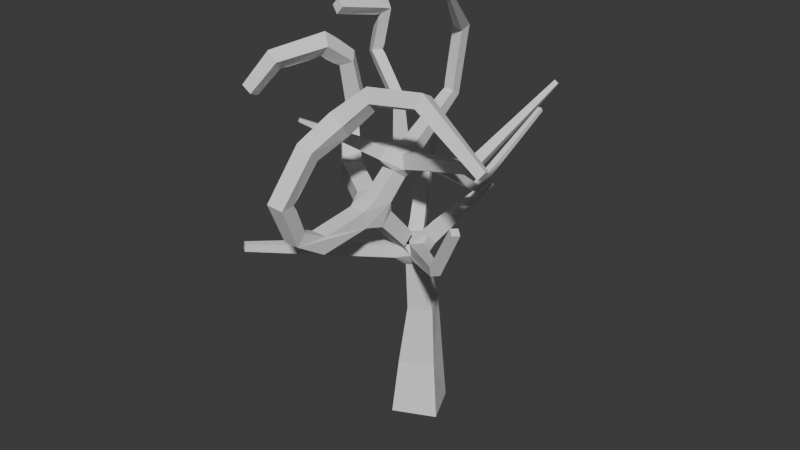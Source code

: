 # Source: tree3.blend  (saved by Blender 4.5.90; exported with 4.5.12 LTS)
import bpy
from mathutils import Matrix  # noqa: F401  (used for matrix-valued properties, if any)

bpy.ops.wm.read_factory_settings(use_empty=True)
scene = bpy.context.scene
scene.name = 'Scene'

# ---- collections
col_collection = bpy.data.collections.new('Collection'); scene.collection.children.link(col_collection)

# ---- world
world_world = bpy.data.worlds.new('World'); scene.world = world_world
world_world.use_nodes = True; world_world.node_tree.nodes.clear()
_N = world_world.node_tree.nodes; _L = world_world.node_tree.links
n0 = _N.new('ShaderNodeOutputWorld'); n0.name = 'World Output'; n0.location = (200, 100)
n1 = _N.new('ShaderNodeBackground'); n1.name = 'Background'; n1.location = (-200, 100)
n1.inputs[0].default_value = (0.05088, 0.05088, 0.05088, 1.0)
_L.new(n1.outputs[0], n0.inputs[0])
n0.is_active_output = True
world_world.color = (0.05088, 0.05088, 0.05088)
world_world.sun_shadow_jitter_overblur = 0.0

# ---- meshes
me_cube_001 = bpy.data.meshes.new('Cube.001')
me_cube_001.from_pydata([(-0.6528, 0.2349, 0.01878), (0.2349, 0.653, -0.005276), (0.6528, -0.2349, -0.01878), (-0.2349, -0.653, 0.005276), (-0.3074, 0.06727, 1.839), (0.308, 0.3525, 1.852), (0.5922, -0.2567, 1.761), (-0.02315, -0.542, 1.748), (-0.7951, 0.2219, -1.597), (0.3346, 0.7546, -1.597), (0.8665, -0.3734, -1.531), (-0.2631, -0.9061, -1.531), (3.146, -2.059, 7.135), (3.159, -2.338, 7.188), (2.988, -2.304, 7.412), (2.975, -2.024, 7.36), (4.262, -0.6737, 9.086), (4.295, -0.7621, 9.134), (4.206, -0.7639, 9.192), (4.173, -0.6754, 9.143), (-0.6725, -3.643, 7.849), (-0.7488, -3.608, 7.849), (-0.7313, -3.57, 7.923), (-0.6551, -3.605, 7.923), (0.04399, 1.031, 7.463), (0.3276, 1.032, 7.442), (0.339, 0.786, 7.585), (0.05541, 0.7854, 7.606), (-1.729, 0.9013, 6.667), (-1.549, 1.121, 6.678), (-1.482, 1.053, 6.946), (-1.662, 0.8325, 6.935), (-3.161, 1.609, 7.686), (-2.993, 1.852, 7.692), (-2.765, 1.691, 7.79), (-2.933, 1.448, 7.783), (0.4052, 0.9284, 9.426), (0.6746, 0.9321, 9.335), (0.6389, 0.6752, 9.219), (0.3694, 0.6715, 9.31), (1.528, -1.26, 11.03), (1.582, -1.254, 11.0), (1.567, -1.295, 10.96), (1.513, -1.301, 10.99), (1.556, 0.02268, 5.478), (1.745, 0.02233, 5.481), (1.742, 0.03675, 5.669), (1.554, 0.0371, 5.666), (1.706, 2.653, 6.859), (1.818, 2.648, 6.86), (1.815, 2.597, 6.96), (1.703, 2.602, 6.959), (1.096, 1.513, 5.029), (1.247, 1.438, 5.037), (1.172, 1.288, 5.061), (1.02, 1.363, 5.053), (-2.288, -4.134, 4.157), (-2.444, -4.026, 4.157), (-2.428, -4.002, 4.345), (-2.272, -4.111, 4.345), (0.5131, 0.6311, 6.348), (0.6364, 0.5679, 6.362), (0.5946, 0.4673, 6.275), (0.4714, 0.5305, 6.261), (2.662, -2.643, 4.623), (2.524, -2.824, 4.635), (2.413, -2.727, 4.809), (2.551, -2.546, 4.797), (3.397, -2.916, 6.005), (3.288, -3.083, 6.033), (3.149, -2.975, 6.129), (3.258, -2.808, 6.102), (-0.9699, 1.024, 4.731), (-0.6684, 1.204, 4.728), (-0.5514, 1.011, 4.998), (-0.8528, 0.8312, 5.0), (-1.578, 2.095, 5.893), (-1.276, 2.272, 5.888), (-1.151, 2.066, 6.143), (-1.454, 1.889, 6.148), (-2.716, 1.48, 9.067), (-2.51, 1.644, 9.2), (-2.3, 1.505, 9.046), (-2.506, 1.341, 8.912), (-3.024, 0.05783, 9.331), (-2.83, 0.06108, 9.554), (-2.615, -0.02128, 9.368), (-2.81, -0.02453, 9.145), (0.2692, -3.96, 4.887), (-0.1846, -3.959, 4.887), (-0.1835, -3.868, 5.332), (0.2703, -3.869, 5.331), (0.2798, -4.812, 5.432), (-0.08955, -4.843, 5.451), (-0.09943, -4.574, 5.706), (0.27, -4.543, 5.687), (0.4712, -5.418, 6.613), (0.07291, -5.47, 6.681), (0.01867, -5.066, 6.67), (0.417, -5.014, 6.603), (0.7023, -4.672, 7.809), (0.2938, -4.702, 7.928), (0.1838, -4.428, 7.621), (0.5923, -4.398, 7.501), (0.8017, -3.83, 8.164), (0.3695, -3.747, 8.37), (0.2735, -3.411, 8.032), (0.7057, -3.494, 7.826), (1.307, -3.509, 8.734), (1.118, -3.351, 9.039), (1.118, -3.003, 8.857), (1.307, -3.162, 8.553), (2.503, -3.422, 8.886), (2.578, -3.248, 9.209), (2.546, -2.917, 9.037), (2.471, -3.091, 8.715), (4.242, -3.533, 7.812), (4.363, -3.429, 7.983), (4.324, -3.22, 7.883), (4.203, -3.324, 7.712), (-1.675, -1.227, 5.389), (-1.368, -0.8391, 5.377), (-1.213, -0.9482, 5.834), (-1.52, -1.336, 5.846), (-2.644, -0.1559, 6.539), (-2.332, 0.1103, 6.451), (-2.057, -0.1559, 6.622), (-2.369, -0.4222, 6.71), (-2.495, -0.02582, 7.085), (-2.137, 0.2386, 7.018), (-1.887, -0.1233, 6.924), (-2.245, -0.3877, 6.991), (-2.294, -0.4741, 8.306), (-1.966, -0.3209, 8.44), (-1.764, -0.5922, 8.255), (-2.091, -0.7454, 8.121), (-2.498, -1.059, 8.763), (-2.197, -1.12, 9.077), (-1.929, -1.309, 8.784), (-2.23, -1.248, 8.47), (-3.073, -2.075, 8.515), (-2.938, -2.362, 8.752), (-2.627, -2.414, 8.511), (-2.763, -2.127, 8.274), (-3.498, -2.519, 7.748), (-3.437, -2.82, 7.878), (-3.148, -2.834, 7.711), (-3.209, -2.533, 7.581), (-0.1596, -0.2812, 3.238), (0.2541, -0.09492, 3.277), (0.4444, -0.4999, 3.192), (0.03072, -0.6862, 3.153), (0.3732, -0.9069, 3.627), (-0.06146, -0.8537, 3.691), (-0.09625, -0.4745, 3.972), (0.3516, -1.125, 3.97), (-0.06678, -1.125, 3.97), (-0.06678, -0.8208, 4.257), (0.3516, -0.8208, 4.257), (0.3687, -1.997, 4.868), (-0.08386, -1.997, 4.868), (-0.1094, -1.667, 5.175), (0.3687, -1.668, 5.179), (-0.02204, -1.688, 5.566), (0.4685, -1.792, 5.495), (0.3758, -2.13, 5.777), (-0.05785, -2.011, 5.777), (0.09796, -1.468, 5.773), (0.5186, -1.584, 5.773), (0.008025, -1.796, 6.046), (0.1591, -1.27, 6.042), (0.5671, -1.382, 6.042), (0.4798, -1.7, 6.307), (0.07191, -1.588, 6.307), (2.028, -1.685, 6.787), (1.939, -1.955, 6.787), (1.952, -1.66, 7.06), (2.849, -1.959, 7.34), (0.2517, -1.95, 6.612), (-0.05421, -1.808, 6.612), (0.01574, -1.657, 6.905), (0.3216, -1.799, 6.905), (0.1699, -0.8113, 6.373), (0.5295, -0.8049, 6.447), (0.5439, -0.9768, 6.795), (0.1567, -1.009, 6.795), (0.1261, -0.5394, 6.605), (0.4961, -0.5085, 6.605), (0.354, 0.7524, 7.274), (0.365, 0.6206, 7.541), (0.06817, 0.5958, 7.541), (-0.09625, -1.043, 6.298), (0.2292, -0.8216, 6.686), (-0.06459, -1.079, 6.686), (-0.3358, -0.7575, 6.352), (-0.05371, -0.5104, 6.352), (-2.899, 1.478, 7.461), (-2.751, 1.729, 7.495), (-2.632, 1.627, 7.743), (-2.78, 1.375, 7.71), (0.1037, 1.039, 7.814), (0.3737, 0.748, 7.748), (0.09416, 0.7547, 7.799), (0.8298, -1.236, 6.36), (0.7103, -1.595, 6.36), (0.6086, -1.561, 6.723), (0.728, -1.203, 6.723), (1.344, -1.434, 6.549), (1.24, -1.746, 6.549), (1.579, -1.541, 6.595), (1.482, -1.814, 6.635), (1.399, -1.787, 6.928), (1.496, -1.496, 6.928), (1.849, -1.547, 6.556), (1.842, -1.388, 6.774), (1.572, -1.399, 6.774), (1.576, -1.352, 6.413), (1.835, -1.341, 6.413), (1.751, -0.0564, 5.76), (1.555, -0.06438, 5.76), (0.1534, 0.03828, 3.688), (0.5382, -0.09818, 3.717), (0.4436, -0.2763, 4.008), (0.1664, -0.1498, 3.99), (0.3572, 0.2851, 3.91), (0.2702, 0.1212, 4.178), (1.005, 1.356, 4.863), (1.169, 1.269, 4.863), (1.119, 1.175, 5.015), (0.9552, 1.262, 5.015), (-0.04389, -1.06, 3.481), (-0.3489, -0.8487, 3.481), (-0.3168, -0.8024, 3.848), (-0.01175, -1.014, 3.848), (1.02, 1.402, 5.231), (1.167, 1.327, 5.247), (1.117, 1.207, 5.144), (0.9704, 1.283, 5.127), (0.6543, -0.6857, 3.562), (0.3097, -0.8764, 3.916), (0.5639, -0.602, 3.916), (0.8922, -0.918, 3.688), (0.6499, -1.18, 3.688), (-0.2516, -0.1937, 3.66), (-0.07492, 0.2576, 3.882), (0.04312, 0.0636, 4.189), (-0.2827, -0.1347, 4.189), (-3.068, 1.581, 8.064), (-2.9, 1.823, 8.036), (-2.676, 1.656, 7.938), (-2.844, 1.414, 7.967), (-2.795, 1.486, 8.856), (-2.627, 1.728, 8.827), (-2.571, 1.32, 8.758), (-2.764, 1.286, 9.087), (-2.57, 1.289, 9.309), (-2.356, 1.207, 9.123), (-2.55, 1.204, 8.901), (0.3493, -2.567, 5.052), (-0.1117, -2.542, 5.052), (-0.115, -2.6, 5.51), (0.346, -2.626, 5.51), (-0.003837, -4.945, 6.472), (0.3902, -4.901, 6.437), (0.04982, -4.923, 6.848), (0.4472, -4.881, 6.748), (0.7934, -4.032, 8.095), (0.9591, -3.753, 8.331), (-0.3941, -2.06, 5.171), (-0.3381, -2.097, 5.638), (-0.4728, -1.44, 5.71), (-0.7362, -1.84, 5.71), (-1.887, -0.2937, 6.514), (-2.183, -0.6133, 6.544), (-2.559, -0.06815, 6.886), (-2.246, 0.182, 6.72), (-1.986, -0.1644, 6.689), (-2.3, -0.4145, 6.855), (-2.139, -0.8932, 8.203), (-2.433, -0.8695, 8.606), (-2.093, -0.7887, 8.84), (-2.204, -1.121, 8.36), (-2.343, -1.42, 8.408), (-2.659, -1.945, 8.294), (0.3732, -0.9069, 3.627), (-0.09625, -0.4745, 3.972), (0.3463, -0.5573, 3.971), (0.1567, -1.009, 6.795), (0.5439, -0.9768, 6.795), (0.5295, -0.8049, 6.447), (0.1699, -0.8113, 6.373), (1.496, -1.496, 6.928), (1.399, -1.787, 6.928), (1.482, -1.814, 6.635), (1.579, -1.541, 6.595)], [(158, 286)], [(9, 8, 0, 1), (148, 151, 231), (151, 230, 231), (221, 238, 150, 149), (177, 176, 212, 211, 14, 15), (164, 162, 163), (220, 148, 243), (109, 105, 104, 267, 108, 112, 113), (220, 149, 148), (162, 161, 163), (150, 230, 151), (152, 233, 230), (192, 182, 195, 29, 30), (152, 239, 233), (184, 288, 287, 192), (239, 152, 242, 65, 66), (222, 223, 154), (182, 170, 191), (260, 165, 166), (221, 149, 220), (1, 0, 4, 5), (150, 151, 7, 6), (211, 212, 215), (261, 165, 260), (261, 164, 165), (164, 159, 162), (179, 193, 191), (12, 15, 19, 16), (138, 139, 281, 278, 135, 134), (172, 178, 173), (178, 179, 173), (268, 259, 260, 269), (180, 193, 179), (185, 192, 193), (260, 259, 89, 90), (180, 185, 193), (148, 149, 5, 4), (147, 146, 145, 144), (119, 118, 117, 116), (87, 86, 85, 84), (79, 78, 77, 76), (204, 172, 171), (71, 70, 69, 68), (204, 178, 172), (63, 62, 61, 60), (59, 58, 57, 56), (51, 50, 49, 48), (184, 192, 185), (43, 42, 41, 40), (23, 22, 21, 20), (210, 293, 294, 209), (209, 294, 291, 215), (215, 291, 292, 211), (192, 287, 290, 182), (184, 185, 180, 181), (182, 290, 289, 183), (258, 159, 164, 261), (175, 213, 174), (183, 289, 288, 184), (239, 284, 153, 233), (233, 153, 285, 154), (8, 9, 10, 11), (183, 171, 170, 182), (243, 148, 231, 232), (205, 181, 178, 204), (240, 238, 221, 222), (160, 259, 268, 161), (206, 203, 183, 184), (160, 159, 258, 259), (181, 205, 206, 184), (203, 204, 171, 183), (210, 209, 213, 175), (154, 243, 232, 233), (211, 292, 293, 210), (212, 176, 214, 215), (19, 18, 17, 16), (269, 260, 166, 163), (174, 213, 214, 176), (222, 239, 240), (155, 156, 153, 284), (108, 111, 115, 112), (110, 109, 113, 114), (167, 168, 164, 163), (169, 167, 163, 166), (170, 171, 168, 167), (173, 170, 167, 169), (240, 239, 66, 67), (250, 249, 82, 83, 253), (267, 104, 107, 111, 108), (249, 34, 33, 248, 252, 81, 82), (14, 13, 17, 18), (2, 10, 9, 1, 5, 6), (211, 210, 175, 13, 14), (0, 8, 11, 3, 7, 4), (207, 208, 204, 203), (179, 178, 20, 21), (162, 159, 155, 158), (180, 179, 21, 22), (186, 187, 289, 290), (202, 201, 38, 39), (287, 288, 189, 190), (103, 102, 106, 107), (37, 36, 40, 41), (26, 27, 190, 189), (194, 195, 182, 191), (102, 264, 98, 97, 101, 105, 106), (171, 172, 165, 164, 168), (161, 268, 120, 121), (120, 123, 273, 127, 124), (193, 192, 30, 31), (32, 33, 197, 196), (226, 227, 221, 220, 224), (34, 35, 199, 198), (238, 152, 230, 150), (272, 273, 123, 122), (201, 202, 27, 26), (272, 122, 121, 125, 126), (201, 26, 25, 37, 38), (138, 137, 141, 142), (200, 24, 27, 202, 39, 36), (114, 113, 117, 118), (111, 107, 106, 110, 114, 115), (137, 136, 140, 141), (254, 257, 87, 84), (294, 293, 208, 207), (216, 217, 213, 209), (293, 292, 205, 204, 208), (46, 45, 49, 50), (215, 214, 218, 219), (157, 285, 153, 156, 160, 161), (96, 99, 265, 103, 100), (46, 47, 219, 218), (257, 83, 82, 256, 86, 87), (134, 133, 280, 137, 138), (146, 147, 143, 142), (206, 205, 292, 291), (172, 173, 169, 166, 165), (112, 115, 119, 116), (195, 194, 28, 29), (225, 224, 220, 223), (159, 160, 156, 155), (52, 53, 227, 226), (11, 10, 2, 3), (54, 55, 229, 228), (65, 64, 68, 69), (233, 232, 58, 59), (231, 230, 56, 57), (230, 233, 59, 56), (234, 235, 53, 52), (72, 243, 154, 246, 75, 79, 76), (236, 237, 55, 54), (64, 67, 71, 68), (235, 234, 60, 61), (237, 236, 62, 63), (241, 242, 152, 238), (130, 129, 133, 134), (170, 173, 179, 191), (194, 191, 193, 31, 28), (129, 128, 132, 133), (131, 128, 274, 124, 127, 277), (232, 231, 57, 58), (186, 290, 287, 190, 27, 24), (244, 245, 223, 220), (245, 246, 154, 223), (73, 72, 76, 77), (265, 264, 102, 103), (247, 248, 33, 32), (249, 250, 35, 34), (255, 81, 80, 254, 84, 85), (61, 62, 236, 54, 228, 222, 221, 227, 53, 235), (92, 93, 89, 88), (83, 80, 251, 253), (262, 94, 90, 89, 93, 97, 98), (255, 256, 82, 81), (175, 174, 12, 13), (257, 254, 80, 83), (256, 255, 85, 86), (28, 31, 199, 35, 32, 196), (3, 2, 6, 7), (262, 263, 95, 94), (45, 44, 48, 49), (244, 220, 243, 72, 73), (29, 28, 196, 197), (158, 157, 161, 162), (121, 120, 124, 125), (66, 65, 69, 70), (144, 145, 141, 140), (136, 139, 282, 283, 143, 140), (98, 99, 263, 262), (268, 269, 271, 123, 120), (93, 92, 96, 97), (264, 265, 99, 98), (113, 112, 116, 117), (242, 241, 64, 65), (149, 150, 6, 5), (261, 260, 90, 91), (174, 176, 177, 15, 12), (31, 30, 198, 199), (75, 74, 78, 79), (15, 14, 18, 19), (121, 122, 270, 163, 161), (245, 244, 73, 77, 78, 74), (101, 100, 266, 104, 105), (226, 224, 225, 229, 55, 52), (128, 131, 135, 132), (36, 39, 43, 40), (198, 30, 29, 197, 33, 34), (97, 96, 100, 101), (246, 245, 74, 75), (67, 66, 70, 71), (118, 119, 115, 114), (109, 110, 106, 105), (92, 95, 263, 99, 96), (280, 133, 132, 279, 136, 137), (91, 90, 94, 95), (207, 203, 206, 291, 294), (151, 148, 4, 7), (181, 180, 22, 23), (88, 258, 261, 91, 95, 92), (270, 271, 269, 163), (44, 216, 209, 215, 219, 47, 51, 48), (131, 130, 134, 135), (234, 52, 55, 237, 63, 60), (47, 46, 50, 51), (248, 247, 251, 80, 81, 252), (126, 127, 273, 272), (241, 238, 240, 67, 64), (274, 275, 125, 124), (25, 24, 200, 36, 37), (276, 277, 127, 126), (128, 129, 275, 274), (130, 131, 277, 276), (214, 213, 217, 45, 46, 218), (247, 32, 35, 250, 253, 251), (122, 123, 271, 270), (239, 222, 154), (38, 37, 41, 42), (39, 38, 42, 43), (217, 216, 44, 45), (147, 144, 140, 143), (187, 186, 24, 25, 188), (139, 136, 279, 281), (259, 258, 88, 89), (281, 279, 132, 135, 278), (129, 130, 276, 126, 125, 275), (225, 223, 222, 228, 229), (288, 289, 187, 188, 25, 26, 189), (283, 282, 139, 138, 142, 143), (13, 12, 16, 17), (266, 100, 103, 107, 104), (145, 146, 142, 141), (178, 181, 23, 20)])
me_cube_001.update()

# ---- objects
ob_cube = bpy.data.objects.new('Cube', me_cube_001)

# ---- transforms, parenting, visibility, modifiers, constraints
ob_cube.location = (0.0, 0.0, 0.2349)

# ---- collection membership
col_collection.objects.link(ob_cube)

# ---- scene / render settings (as saved in the file)
scene.frame_start = 1; scene.frame_end = 250; scene.frame_set(1)
scene.render.engine = 'BLENDER_EEVEE_NEXT'
bpy.context.view_layer.update()

# ---- added for rendering (the .blend has no active camera and no usable light): camera, sun
cam_auto = bpy.data.cameras.new('AutoCamera')
cam_auto.lens = 50.0
cam_auto.sensor_width = 36.0
cam_auto.clip_end = 1000.0
ob_auto_camera = bpy.data.objects.new('AutoCamera', cam_auto)
scene.collection.objects.link(ob_auto_camera)
ob_auto_camera.location = (16.1114, -20.2227, 17.4931)
ob_auto_camera.rotation_euler = (1.09748, -7.21219e-08, 0.694738)
scene.camera = ob_auto_camera
light_auto_sun = bpy.data.lights.new('AutoSun', 'SUN')
light_auto_sun.energy = 3.0
light_auto_sun.angle = 0.0523599
ob_auto_sun = bpy.data.objects.new('AutoSun', light_auto_sun)
scene.collection.objects.link(ob_auto_sun)
ob_auto_sun.rotation_euler = (0.872665, 0.174533, 0.523599)
bpy.context.view_layer.update()
